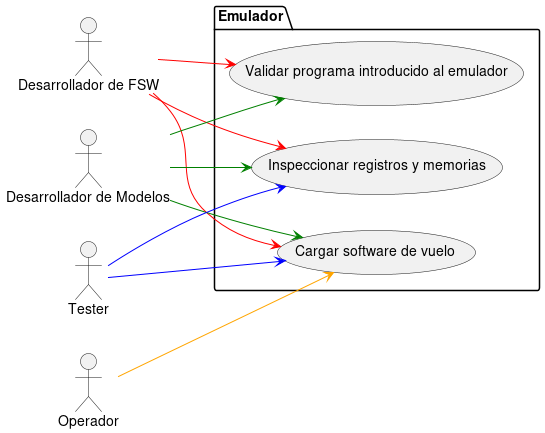

The diagram above was rendered by PlantUML. Its source (embedded in the PNG):
@startuml

left to right direction

actor "Desarrollador de FSW" as fsw
actor "Desarrollador de Modelos" as dev
actor "Tester" as tester
actor "Operador" as op

package Emulador {
  usecase "Cargar software de vuelo" as UC1
  usecase "Inspeccionar registros y memorias" as UC2
  usecase "Validar programa introducido al emulador" as UC3
}

fsw --> UC1 #line:red
dev --> UC1 #line:green
tester --> UC1 #line:blue
op --> UC1 #line:orange

fsw --> UC2 #line:red
dev --> UC2 #line:green
tester --> UC2 #line:blue

fsw --> UC3 #line:red
dev --> UC3 #line:green

@enduml